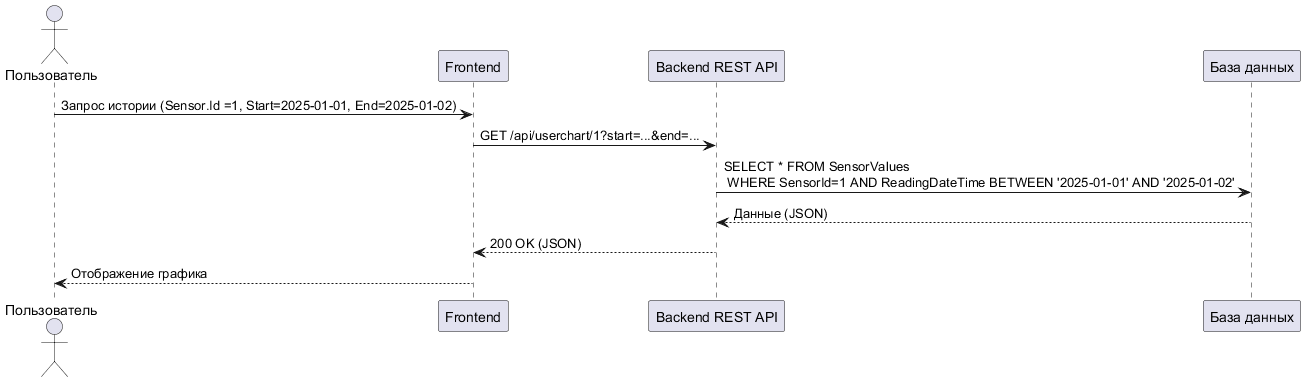

The diagram above was rendered by PlantUML. Its source (embedded in the PNG):
@startuml
actor "Пользователь" as User
participant "Frontend" as UI
participant "Backend REST API" as API
participant "База данных" as DB

User -> UI: Запрос истории (Sensor.Id =1, Start=2025-01-01, End=2025-01-02)
UI -> API: GET /api/userchart/1?start=...&end=...
API -> DB: SELECT * FROM SensorValues \n WHERE SensorId=1 AND ReadingDateTime BETWEEN '2025-01-01' AND '2025-01-02'
DB --> API: Данные (JSON)
API --> UI: 200 OK (JSON)
UI --> User: Отображение графика
@enduml